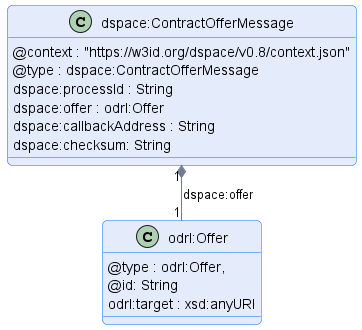

The diagram above was rendered by PlantUML. Its source (embedded in the PNG):
@startuml "contract-offer-message"
!pragma layout smetana

!include ../../../common/style/diagram.styles.puml

hide empty description


class "dspace:ContractOfferMessage" {
    @context : "https://w3id.org/dspace/v0.8/context.json"
    @type : dspace:ContractOfferMessage
    dspace:processId : String
    dspace:offer : odrl:Offer
    dspace:callbackAddress : String
    dspace:checksum: String
}

class odrl:Offer {
    @type : odrl:Offer,
    @id: String
    odrl:target : xsd:anyURI
}

"dspace:ContractOfferMessage" "1" *-- "1" "odrl:Offer" : "dspace:offer"

@enduml